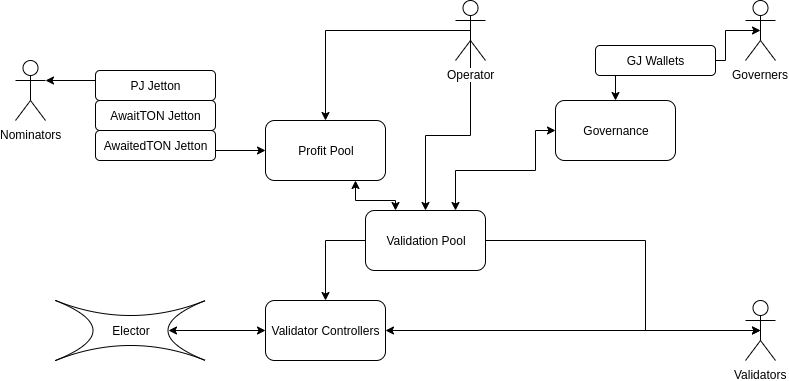

The diagram above was exported from draw.io. Its source (the exported page's mxGraphModel, read from the mxfile embedded in the PNG):
<mxGraphModel dx="854" dy="366" grid="1" gridSize="10" guides="1" tooltips="1" connect="1" arrows="1" fold="1" page="1" pageScale="1" pageWidth="850" pageHeight="1100" math="0" shadow="0">
  <root>
    <mxCell id="0" />
    <mxCell id="1" parent="0" />
    <mxCell id="A1kJsQe7Ka4o7Ff1RWd9-35" style="edgeStyle=orthogonalEdgeStyle;rounded=0;orthogonalLoop=1;jettySize=auto;html=1;exitX=0.5;exitY=0.5;exitDx=0;exitDy=0;exitPerimeter=0;entryX=0.5;entryY=0;entryDx=0;entryDy=0;startArrow=classic;startFill=1;strokeWidth=1;" edge="1" parent="1" source="A1kJsQe7Ka4o7Ff1RWd9-33" target="A1kJsQe7Ka4o7Ff1RWd9-34">
      <mxGeometry relative="1" as="geometry">
        <Array as="points">
          <mxPoint x="650" y="370" />
          <mxPoint x="650" y="280" />
          <mxPoint x="330" y="280" />
        </Array>
      </mxGeometry>
    </mxCell>
    <mxCell id="A1kJsQe7Ka4o7Ff1RWd9-1" value="Validation Pool" style="rounded=1;whiteSpace=wrap;html=1;" vertex="1" parent="1">
      <mxGeometry x="370" y="250" width="120" height="60" as="geometry" />
    </mxCell>
    <mxCell id="A1kJsQe7Ka4o7Ff1RWd9-24" style="edgeStyle=orthogonalEdgeStyle;rounded=0;orthogonalLoop=1;jettySize=auto;html=1;exitX=0.75;exitY=1;exitDx=0;exitDy=0;entryX=0.25;entryY=0;entryDx=0;entryDy=0;startArrow=classic;startFill=1;strokeWidth=1;" edge="1" parent="1" source="A1kJsQe7Ka4o7Ff1RWd9-2" target="A1kJsQe7Ka4o7Ff1RWd9-1">
      <mxGeometry relative="1" as="geometry" />
    </mxCell>
    <mxCell id="A1kJsQe7Ka4o7Ff1RWd9-2" value="Profit Pool" style="rounded=1;whiteSpace=wrap;html=1;" vertex="1" parent="1">
      <mxGeometry x="270" y="160" width="120" height="60" as="geometry" />
    </mxCell>
    <mxCell id="A1kJsQe7Ka4o7Ff1RWd9-23" style="edgeStyle=orthogonalEdgeStyle;rounded=0;orthogonalLoop=1;jettySize=auto;html=1;exitX=1;exitY=0.3333333333333333;exitDx=0;exitDy=0;exitPerimeter=0;entryX=0;entryY=0.5;entryDx=0;entryDy=0;startArrow=classic;startFill=1;strokeWidth=1;" edge="1" parent="1" source="A1kJsQe7Ka4o7Ff1RWd9-3" target="A1kJsQe7Ka4o7Ff1RWd9-2">
      <mxGeometry relative="1" as="geometry" />
    </mxCell>
    <mxCell id="A1kJsQe7Ka4o7Ff1RWd9-3" value="Nominators" style="shape=umlActor;verticalLabelPosition=bottom;labelBackgroundColor=#ffffff;verticalAlign=top;html=1;outlineConnect=0;" vertex="1" parent="1">
      <mxGeometry x="20" y="100" width="30" height="60" as="geometry" />
    </mxCell>
    <mxCell id="A1kJsQe7Ka4o7Ff1RWd9-6" value="Elector" style="shape=switch;whiteSpace=wrap;html=1;" vertex="1" parent="1">
      <mxGeometry x="60" y="340" width="150" height="60" as="geometry" />
    </mxCell>
    <mxCell id="A1kJsQe7Ka4o7Ff1RWd9-18" value="PJ Jetton" style="rounded=1;whiteSpace=wrap;html=1;" vertex="1" parent="1">
      <mxGeometry x="100" y="110" width="120" height="30" as="geometry" />
    </mxCell>
    <mxCell id="A1kJsQe7Ka4o7Ff1RWd9-19" value="AwaitTON Jetton" style="rounded=1;whiteSpace=wrap;html=1;" vertex="1" parent="1">
      <mxGeometry x="100" y="140" width="120" height="30" as="geometry" />
    </mxCell>
    <mxCell id="A1kJsQe7Ka4o7Ff1RWd9-20" value="AwaitedTON Jetton" style="rounded=1;whiteSpace=wrap;html=1;" vertex="1" parent="1">
      <mxGeometry x="100" y="170" width="120" height="30" as="geometry" />
    </mxCell>
    <mxCell id="A1kJsQe7Ka4o7Ff1RWd9-26" style="edgeStyle=orthogonalEdgeStyle;rounded=0;orthogonalLoop=1;jettySize=auto;html=1;exitX=0.5;exitY=0.5;exitDx=0;exitDy=0;exitPerimeter=0;entryX=0.5;entryY=0;entryDx=0;entryDy=0;startArrow=none;startFill=0;strokeWidth=1;" edge="1" parent="1" source="A1kJsQe7Ka4o7Ff1RWd9-25" target="A1kJsQe7Ka4o7Ff1RWd9-2">
      <mxGeometry relative="1" as="geometry" />
    </mxCell>
    <mxCell id="A1kJsQe7Ka4o7Ff1RWd9-27" style="edgeStyle=orthogonalEdgeStyle;rounded=0;orthogonalLoop=1;jettySize=auto;html=1;exitX=0.5;exitY=0.5;exitDx=0;exitDy=0;exitPerimeter=0;entryX=0.5;entryY=0;entryDx=0;entryDy=0;startArrow=none;startFill=0;strokeWidth=1;" edge="1" parent="1" source="A1kJsQe7Ka4o7Ff1RWd9-25" target="A1kJsQe7Ka4o7Ff1RWd9-1">
      <mxGeometry relative="1" as="geometry" />
    </mxCell>
    <mxCell id="A1kJsQe7Ka4o7Ff1RWd9-25" value="Operator" style="shape=umlActor;verticalLabelPosition=bottom;labelBackgroundColor=#ffffff;verticalAlign=top;html=1;outlineConnect=0;" vertex="1" parent="1">
      <mxGeometry x="460" y="40" width="30" height="60" as="geometry" />
    </mxCell>
    <mxCell id="A1kJsQe7Ka4o7Ff1RWd9-29" style="edgeStyle=orthogonalEdgeStyle;rounded=0;orthogonalLoop=1;jettySize=auto;html=1;exitX=0;exitY=0.5;exitDx=0;exitDy=0;entryX=0.75;entryY=0;entryDx=0;entryDy=0;startArrow=classic;startFill=1;strokeWidth=1;" edge="1" parent="1" source="A1kJsQe7Ka4o7Ff1RWd9-28" target="A1kJsQe7Ka4o7Ff1RWd9-1">
      <mxGeometry relative="1" as="geometry">
        <Array as="points">
          <mxPoint x="540" y="170" />
          <mxPoint x="540" y="210" />
          <mxPoint x="460" y="210" />
        </Array>
      </mxGeometry>
    </mxCell>
    <mxCell id="A1kJsQe7Ka4o7Ff1RWd9-28" value="Governance" style="rounded=1;whiteSpace=wrap;html=1;" vertex="1" parent="1">
      <mxGeometry x="560" y="140" width="120" height="60" as="geometry" />
    </mxCell>
    <mxCell id="A1kJsQe7Ka4o7Ff1RWd9-32" style="edgeStyle=orthogonalEdgeStyle;rounded=0;orthogonalLoop=1;jettySize=auto;html=1;exitX=0.5;exitY=0.5;exitDx=0;exitDy=0;exitPerimeter=0;startArrow=classic;startFill=1;strokeWidth=1;" edge="1" parent="1" source="A1kJsQe7Ka4o7Ff1RWd9-30" target="A1kJsQe7Ka4o7Ff1RWd9-28">
      <mxGeometry relative="1" as="geometry">
        <Array as="points">
          <mxPoint x="730" y="70" />
          <mxPoint x="730" y="100" />
          <mxPoint x="620" y="100" />
        </Array>
      </mxGeometry>
    </mxCell>
    <mxCell id="A1kJsQe7Ka4o7Ff1RWd9-30" value="Governers" style="shape=umlActor;verticalLabelPosition=bottom;labelBackgroundColor=#ffffff;verticalAlign=top;html=1;outlineConnect=0;" vertex="1" parent="1">
      <mxGeometry x="750" y="40" width="30" height="60" as="geometry" />
    </mxCell>
    <mxCell id="A1kJsQe7Ka4o7Ff1RWd9-31" value="GJ Wallets" style="rounded=1;whiteSpace=wrap;html=1;" vertex="1" parent="1">
      <mxGeometry x="600" y="85" width="120" height="30" as="geometry" />
    </mxCell>
    <mxCell id="A1kJsQe7Ka4o7Ff1RWd9-37" style="edgeStyle=orthogonalEdgeStyle;rounded=0;orthogonalLoop=1;jettySize=auto;html=1;exitX=0.5;exitY=0.5;exitDx=0;exitDy=0;exitPerimeter=0;entryX=1;entryY=0.5;entryDx=0;entryDy=0;startArrow=classic;startFill=1;strokeWidth=1;" edge="1" parent="1" source="A1kJsQe7Ka4o7Ff1RWd9-33" target="A1kJsQe7Ka4o7Ff1RWd9-34">
      <mxGeometry relative="1" as="geometry" />
    </mxCell>
    <mxCell id="A1kJsQe7Ka4o7Ff1RWd9-33" value="Validators" style="shape=umlActor;verticalLabelPosition=bottom;labelBackgroundColor=#ffffff;verticalAlign=top;html=1;outlineConnect=0;" vertex="1" parent="1">
      <mxGeometry x="750" y="340" width="30" height="60" as="geometry" />
    </mxCell>
    <mxCell id="A1kJsQe7Ka4o7Ff1RWd9-36" style="edgeStyle=orthogonalEdgeStyle;rounded=0;orthogonalLoop=1;jettySize=auto;html=1;exitX=0;exitY=0.5;exitDx=0;exitDy=0;entryX=0.75;entryY=0.5;entryDx=0;entryDy=0;entryPerimeter=0;startArrow=classic;startFill=1;strokeWidth=1;" edge="1" parent="1" source="A1kJsQe7Ka4o7Ff1RWd9-34" target="A1kJsQe7Ka4o7Ff1RWd9-6">
      <mxGeometry relative="1" as="geometry" />
    </mxCell>
    <mxCell id="A1kJsQe7Ka4o7Ff1RWd9-34" value="Validator Controllers" style="rounded=1;whiteSpace=wrap;html=1;" vertex="1" parent="1">
      <mxGeometry x="270" y="340" width="120" height="60" as="geometry" />
    </mxCell>
  </root>
</mxGraphModel>